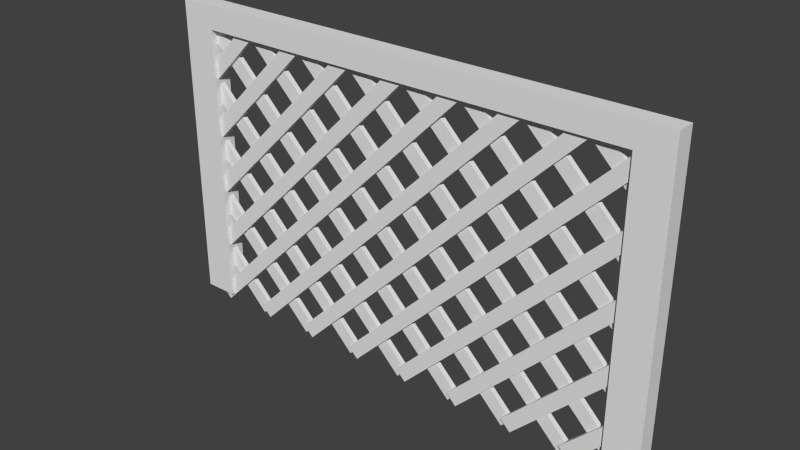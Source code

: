 # Source: Trellas.blend  (saved by Blender 2.70.0; exported with 4.5.12 LTS)
import bpy
from mathutils import Matrix  # noqa: F401  (used for matrix-valued properties, if any)

bpy.ops.wm.read_factory_settings(use_empty=True)
scene = bpy.context.scene
scene.name = 'Scene'

# ---- collections
col_collection_1 = bpy.data.collections.new('Collection 1'); scene.collection.children.link(col_collection_1)

# ---- world
world_world = bpy.data.worlds.new('World'); scene.world = world_world
world_world.color = (0.05088, 0.05088, 0.05088)
world_world.use_sun_shadow = False
world_world.sun_shadow_jitter_overblur = 0.0
world_world.cycles.sampling_method = 'MANUAL'
world_world.cycles.sample_map_resolution = 256

# ---- meshes
me_cube_002 = bpy.data.meshes.new('Cube.002')
me_cube_002.from_pydata([(2.075, -0.00626, 1.414), (2.075, -0.04807, 1.414), (-0.4142, -0.04807, -1.075), (-0.4142, -0.00626, -1.075), (1.99, -0.00626, 1.499), (1.99, -0.04807, 1.499), (-0.4995, -0.04807, -0.9899), (-0.4995, -0.00626, -0.9899), (2.075, -0.00626, 0.9142), (2.075, -0.04807, 0.9142), (0.08579, -0.04807, -1.075), (0.08579, -0.00626, -1.075), (1.99, -0.00626, 0.9995), (1.99, -0.04807, 0.9995), (0.0005006, -0.04807, -0.9899), (0.0005006, -0.00626, -0.9899), (2.075, -0.00626, 0.4142), (2.075, -0.04807, 0.4142), (0.5858, -0.04807, -1.075), (0.5858, -0.00626, -1.075), (1.99, -0.00626, 0.4995), (1.99, -0.04807, 0.4995), (0.5005, -0.04807, -0.9899), (0.5005, -0.00626, -0.9899), (2.075, -0.00626, -0.08579), (2.075, -0.04807, -0.08579), (1.086, -0.04807, -1.075), (1.086, -0.00626, -1.075), (1.99, -0.00626, -0.0005009), (1.99, -0.04807, -0.0005009), (1.001, -0.04807, -0.9899), (1.001, -0.00626, -0.9899), (2.075, -0.00626, -0.5858), (2.075, -0.04807, -0.5858), (1.586, -0.04807, -1.075), (1.586, -0.00626, -1.075), (1.99, -0.00626, -0.5005), (1.99, -0.04807, -0.5005), (1.501, -0.04807, -0.9899), (1.501, -0.00626, -0.9899), (-1.999, -0.006259, 0.01005), (-1.999, -0.04807, 0.01005), (-0.5101, -0.04807, 1.499), (-0.5101, -0.00626, 1.499), (-1.914, -0.006259, -0.07523), (-1.914, -0.04807, -0.07523), (-0.4248, -0.04807, 1.414), (-0.4248, -0.00626, 1.414), (0.07523, -0.00626, 1.414), (0.07523, -0.04807, 1.414), (-1.914, -0.04807, -0.5752), (-1.914, -0.006259, -0.5752), (-0.01005, -0.00626, 1.499), (-0.01005, -0.04807, 1.499), (-1.999, -0.04807, -0.4899), (-1.999, -0.006259, -0.4899), (0.5752, -0.00626, 1.414), (0.5752, -0.04807, 1.414), (-1.914, -0.04807, -1.075), (-1.914, -0.006259, -1.075), (0.4899, -0.00626, 1.499), (0.4899, -0.04807, 1.499), (-1.999, -0.04807, -0.9899), (-1.999, -0.006259, -0.9899), (1.075, -0.00626, 1.414), (1.075, -0.04807, 1.414), (-1.414, -0.04807, -1.075), (-1.414, -0.006259, -1.075), (0.9899, -0.00626, 1.499), (0.9899, -0.04807, 1.499), (-1.499, -0.04807, -0.9899), (-1.499, -0.006259, -0.9899), (1.575, -0.00626, 1.414), (1.575, -0.04807, 1.414), (-0.9142, -0.04807, -1.075), (-0.9142, -0.00626, -1.075), (1.49, -0.00626, 1.499), (1.49, -0.04807, 1.499), (-0.9995, -0.04807, -0.9899), (-0.9995, -0.00626, -0.9899), (-1.999, -0.006259, 1.01), (-1.999, -0.04807, 1.01), (-1.51, -0.04807, 1.499), (-1.51, -0.006259, 1.499), (-1.914, -0.006259, 0.9248), (-1.914, -0.04807, 0.9248), (-1.425, -0.04807, 1.414), (-1.425, -0.006259, 1.414), (-0.9248, -0.00626, 1.414), (-0.9248, -0.04807, 1.414), (-1.914, -0.04807, 0.4248), (-1.914, -0.006259, 0.4248), (-1.01, -0.00626, 1.499), (-1.01, -0.04807, 1.499), (-1.999, -0.04807, 0.5101), (-1.999, -0.006259, 0.5101)], [], [(13, 14, 10, 9), (5, 6, 2, 1), (15, 12, 8, 11), (7, 4, 0, 3), (0, 1, 2, 3), (7, 6, 5, 4), (8, 9, 10, 11), (15, 14, 13, 12), (29, 30, 26, 25), (21, 22, 18, 17), (31, 28, 24, 27), (23, 20, 16, 19), (16, 17, 18, 19), (23, 22, 21, 20), (24, 25, 26, 27), (31, 30, 29, 28), (40, 43, 47, 44), (37, 38, 34, 33), (55, 52, 48, 51), (39, 36, 32, 35), (32, 33, 34, 35), (39, 38, 37, 36), (42, 41, 45, 46), (53, 54, 50, 49), (47, 46, 45, 44), (40, 41, 42, 43), (48, 49, 50, 51), (55, 54, 53, 52), (69, 70, 66, 65), (61, 62, 58, 57), (71, 68, 64, 67), (63, 60, 56, 59), (56, 57, 58, 59), (63, 62, 61, 60), (64, 65, 66, 67), (71, 70, 69, 68), (77, 78, 74, 73), (79, 76, 72, 75), (72, 73, 74, 75), (79, 78, 77, 76), (80, 83, 87, 84), (95, 92, 88, 91), (82, 81, 85, 86), (93, 94, 90, 89), (87, 86, 85, 84), (80, 81, 82, 83), (88, 89, 90, 91), (95, 94, 93, 92)])
_uv = me_cube_002.uv_layers.new(name='UVMap')
_uv.uv.foreach_set('vector', [0.3811, 0.889, 0.3811, 3.767e-08, 0.4192, 0.0, 0.4192, 0.889, 0.1906, 1.112, 0.1906, 3.767e-08, 0.2287, 0.0, 0.2287, 1.112, 0.3049, 0.889, 0.3049, 0.0, 0.343, 0.0, 0.343, 0.889, 0.0, 1.112, 3.673e-07, 0.0, 0.03811, 1.507e-07, 0.03811, 1.112, 0.8283, 0.0, 0.8415, 0.0, 0.8415, 1.112, 0.8283, 1.112, 0.8018, 1.112, 0.7886, 1.112, 0.7886, 0.0, 0.8018, 0.0, 0.8943, 0.0, 0.9075, 0.0, 0.9075, 0.889, 0.8943, 0.889, 0.8943, 0.889, 0.8811, 0.889, 0.8811, 0.0, 0.8943, 0.0, 0.7241, 0.4421, 0.7241, 3.767e-08, 0.7622, 0.0, 0.7622, 0.4421, 0.5717, 0.6656, 0.5717, 9.417e-09, 0.6098, 0.0, 0.6098, 0.6656, 0.6098, 0.4421, 0.6098, 0.0, 0.6479, 3.767e-08, 0.6479, 0.4421, 0.4573, 0.6656, 0.4573, 0.0, 0.4954, 3.767e-08, 0.4954, 0.6656, 0.9604, 0.0, 0.9736, 0.0, 0.9736, 0.6656, 0.9604, 0.6656, 0.9472, 0.6656, 0.9339, 0.6656, 0.9339, 0.0, 0.9472, 0.0, 0.3049, 0.9022, 0.3049, 0.889, 0.747, 0.889, 0.747, 0.9022, 0.9868, 0.8843, 0.9736, 0.8843, 0.9736, 0.4421, 0.9868, 0.4421, 0.4954, 0.6656, 0.4954, 1.883e-08, 0.5336, 0.0, 0.5336, 0.6656, 0.6479, 0.4421, 0.6479, 0.6609, 0.6098, 0.6609, 0.6098, 0.4421, 0.343, 0.889, 0.343, 0.0, 0.3811, 3.767e-08, 0.3811, 0.889, 0.686, 0.6609, 0.686, 0.4421, 0.7241, 0.4421, 0.7241, 0.6609, 0.7373, 0.4421, 0.7505, 0.4421, 0.7505, 0.6609, 0.7373, 0.6609, 0.5087, 0.8843, 0.4954, 0.8843, 0.4954, 0.6656, 0.5087, 0.6656, 0.5336, 0.6656, 0.5336, 0.0, 0.5717, 0.0, 0.5717, 0.6656, 0.4192, 0.889, 0.4192, 3.767e-08, 0.4573, 0.0, 0.4573, 0.889, 0.9472, 0.0, 0.9604, 0.0, 0.9604, 0.6656, 0.9472, 0.6656, 0.9339, 0.6656, 0.9207, 0.6656, 0.9207, 0.0, 0.9339, 0.0, 0.9075, 0.0, 0.9207, 0.0, 0.9207, 0.889, 0.9075, 0.889, 0.8811, 0.889, 0.8679, 0.889, 0.8679, 0.0, 0.8811, 0.0, 0.2287, 1.112, 0.2287, 3.767e-08, 0.2668, 0.0, 0.2668, 1.112, 0.2668, 1.112, 0.2668, 0.0, 0.3049, 0.0, 0.3049, 1.112, 0.07622, 1.112, 0.07622, 0.0, 0.1143, 3.767e-08, 0.1143, 1.112, 0.03811, 1.112, 0.03811, 0.0, 0.07622, 0.0, 0.07622, 1.112, 0.8547, 0.0, 0.8679, 0.0, 0.8679, 1.112, 0.8547, 1.112, 0.7886, 1.112, 0.7754, 1.112, 0.7754, 0.0, 0.7886, 0.0, 0.8415, 0.0, 0.8547, 0.0, 0.8547, 1.112, 0.8415, 1.112, 0.8283, 1.112, 0.8151, 1.112, 0.8151, 0.0, 0.8283, 0.0, 0.1143, 1.112, 0.1143, 3.767e-08, 0.1524, 0.0, 0.1524, 1.112, 0.1906, 0.0, 0.1906, 1.112, 0.1524, 1.112, 0.1524, 3.767e-08, 0.8018, 0.0, 0.8151, 0.0, 0.8151, 1.112, 0.8018, 1.112, 0.7754, 1.112, 0.7622, 1.112, 0.7622, 0.0, 0.7754, 0.0, 0.6479, 0.6609, 0.6479, 0.4421, 0.686, 0.4421, 0.686, 0.6609, 0.686, 3.767e-08, 0.686, 0.4421, 0.6479, 0.4421, 0.6479, 0.0, 0.7523, 0.7037, 0.5336, 0.7037, 0.5336, 0.6656, 0.7523, 0.6656, 0.686, 0.4421, 0.686, 3.767e-08, 0.7241, 0.0, 0.7241, 0.4421, 0.4822, 0.6656, 0.4954, 0.6656, 0.4954, 0.8843, 0.4822, 0.8843, 0.7373, 0.6609, 0.7241, 0.6609, 0.7241, 0.4421, 0.7373, 0.4421, 0.9868, 0.4421, 1.0, 0.4421, 1.0, 0.8843, 0.9868, 0.8843, 0.9868, 0.4421, 0.9736, 0.4421, 0.9736, 0.0, 0.9868, 0.0])
me_cube_002.use_remesh_preserve_volume = False
me_cube_002.use_remesh_preserve_attributes = False
me_cube_002.use_mirror_vertex_groups = False
me_cube_002.update()
me_cube_001 = bpy.data.meshes.new('Cube.001')
me_cube_001.from_pydata([(-1.999, -0.0209, 1.414), (-1.999, 0.0209, 1.414), (0.4899, 0.0209, -1.075), (0.4899, -0.0209, -1.075), (-1.914, -0.0209, 1.499), (-1.914, 0.0209, 1.499), (0.5752, 0.0209, -0.9899), (0.5752, -0.0209, -0.9899), (-1.999, -0.0209, 0.9142), (-1.999, 0.0209, 0.9142), (-0.01005, 0.0209, -1.075), (-0.01005, -0.0209, -1.075), (-1.914, -0.0209, 0.9995), (-1.914, 0.0209, 0.9995), (0.07523, 0.0209, -0.9899), (0.07523, -0.0209, -0.9899), (-1.999, -0.0209, 0.4142), (-1.999, 0.0209, 0.4142), (-0.5101, 0.0209, -1.075), (-0.5101, -0.0209, -1.075), (-1.914, -0.0209, 0.4995), (-1.914, 0.0209, 0.4995), (-0.4248, 0.0209, -0.9899), (-0.4248, -0.0209, -0.9899), (-1.999, -0.0209, -0.08579), (-1.999, 0.0209, -0.08579), (-1.01, 0.0209, -1.075), (-1.01, -0.0209, -1.075), (-1.914, -0.0209, -0.0005009), (-1.914, 0.0209, -0.0005009), (-0.9248, 0.0209, -0.9899), (-0.9248, -0.0209, -0.9899), (-1.999, -0.0209, -0.5858), (-1.999, 0.0209, -0.5858), (-1.51, 0.0209, -1.075), (-1.51, -0.0209, -1.075), (-1.914, -0.0209, -0.5005), (-1.914, 0.0209, -0.5005), (-1.425, 0.0209, -0.9899), (-1.425, -0.0209, -0.9899), (2.075, -0.0209, 0.01005), (2.075, 0.0209, 0.01005), (0.5858, 0.0209, 1.499), (0.5858, -0.0209, 1.499), (1.99, -0.0209, -0.07523), (1.99, 0.0209, -0.07523), (0.5005, 0.0209, 1.414), (0.5005, -0.0209, 1.414), (0.0005009, -0.0209, 1.414), (0.0005009, 0.0209, 1.414), (1.99, 0.0209, -0.5752), (1.99, -0.0209, -0.5752), (0.08579, -0.0209, 1.499), (0.08579, 0.0209, 1.499), (2.075, 0.0209, -0.4899), (2.075, -0.0209, -0.4899), (-0.4995, -0.0209, 1.414), (-0.4995, 0.0209, 1.414), (1.99, 0.0209, -1.075), (1.99, -0.0209, -1.075), (-0.4142, -0.0209, 1.499), (-0.4142, 0.0209, 1.499), (2.075, 0.0209, -0.9899), (2.075, -0.0209, -0.9899), (-0.9995, -0.0209, 1.414), (-0.9995, 0.0209, 1.414), (1.49, 0.0209, -1.075), (1.49, -0.0209, -1.075), (-0.9142, -0.0209, 1.499), (-0.9142, 0.0209, 1.499), (1.575, 0.0209, -0.9899), (1.575, -0.0209, -0.9899), (-1.499, -0.0209, 1.414), (-1.499, 0.0209, 1.414), (0.9899, 0.0209, -1.075), (0.9899, -0.0209, -1.075), (-1.414, -0.0209, 1.499), (-1.414, 0.0209, 1.499), (1.075, 0.0209, -0.9899), (1.075, -0.0209, -0.9899), (2.075, -0.0209, 1.01), (2.075, 0.0209, 1.01), (1.586, 0.0209, 1.499), (1.586, -0.0209, 1.499), (1.99, -0.0209, 0.9248), (1.99, 0.0209, 0.9248), (1.501, 0.0209, 1.414), (1.501, -0.0209, 1.414), (1.001, -0.0209, 1.414), (1.001, 0.0209, 1.414), (1.99, 0.0209, 0.4248), (1.99, -0.0209, 0.4248), (1.086, -0.0209, 1.499), (1.086, 0.0209, 1.499), (2.075, 0.0209, 0.5101), (2.075, -0.0209, 0.5101)], [], [(13, 14, 10, 9), (5, 6, 2, 1), (15, 12, 8, 11), (7, 4, 0, 3), (0, 1, 2, 3), (7, 6, 5, 4), (8, 9, 10, 11), (15, 14, 13, 12), (29, 30, 26, 25), (21, 22, 18, 17), (31, 28, 24, 27), (23, 20, 16, 19), (16, 17, 18, 19), (23, 22, 21, 20), (24, 25, 26, 27), (31, 30, 29, 28), (40, 43, 47, 44), (37, 38, 34, 33), (55, 52, 48, 51), (39, 36, 32, 35), (32, 33, 34, 35), (39, 38, 37, 36), (42, 41, 45, 46), (53, 54, 50, 49), (47, 46, 45, 44), (40, 41, 42, 43), (48, 49, 50, 51), (55, 54, 53, 52), (69, 70, 66, 65), (61, 62, 58, 57), (71, 68, 64, 67), (63, 60, 56, 59), (56, 57, 58, 59), (63, 62, 61, 60), (64, 65, 66, 67), (71, 70, 69, 68), (77, 78, 74, 73), (79, 76, 72, 75), (72, 73, 74, 75), (79, 78, 77, 76), (80, 83, 87, 84), (95, 92, 88, 91), (82, 81, 85, 86), (93, 94, 90, 89), (87, 86, 85, 84), (80, 81, 82, 83), (88, 89, 90, 91), (95, 94, 93, 92)])
_uv = me_cube_001.uv_layers.new(name='UVMap')
_uv.uv.foreach_set('vector', [0.3426, 0.7992, 0.3426, 0.0, 0.3768, 0.0, 0.3768, 0.7992, 0.1713, 1.0, 0.1713, 0.0, 0.2056, 0.0, 0.2056, 1.0, 0.3083, 0.7992, 0.3083, 0.0, 0.3426, 0.0, 0.3426, 0.7992, 0.0, 1.0, 2.286e-07, 0.0, 0.03426, 6.772e-08, 0.03426, 1.0, 1.0, 1.012, 1.0, 1.024, 0.0, 1.024, 0.0, 1.012, 0.7208, 0.0, 0.7327, 0.0, 0.7327, 1.0, 0.7208, 1.0, 0.7992, 1.059, 0.7992, 1.071, 0.0, 1.071, 0.0, 1.059, 0.7446, 0.0, 0.7564, 0.0, 0.7564, 0.7992, 0.7446, 0.7992, 0.6167, 0.3975, 0.6167, 1.693e-08, 0.6509, 0.0, 0.6509, 0.3975, 0.4796, 0.5983, 0.4796, 8.465e-09, 0.5139, 0.0, 0.5139, 0.5983, 0.5481, 0.3975, 0.5481, 0.0, 0.5824, 0.0, 0.5824, 0.3975, 0.4454, 0.5983, 0.4454, 3.386e-08, 0.4796, 0.0, 0.4796, 0.5983, 0.5983, 1.083, 0.5983, 1.095, 0.0, 1.095, 0.0, 1.083, 0.7564, 0.0, 0.7683, 0.0, 0.7683, 0.5983, 0.7564, 0.5983, 0.6715, 0.811, 0.6715, 0.8229, 0.2741, 0.8229, 0.2741, 0.811, 0.7802, 0.0, 0.7921, 0.0, 0.7921, 0.3975, 0.7802, 0.3975, 0.4111, 0.5983, 0.4111, 0.0, 0.4454, 5.079e-08, 0.4454, 0.5983, 0.5824, 0.5941, 0.5824, 0.3975, 0.6167, 0.3975, 0.6167, 0.5941, 0.2741, 0.7992, 0.2741, 0.0, 0.3083, 5.079e-08, 0.3083, 0.7992, 0.6509, 0.3975, 0.6509, 0.5941, 0.6167, 0.5941, 0.6167, 0.3975, 0.6077, 0.6326, 0.6077, 0.6444, 0.4111, 0.6444, 0.4111, 0.6326, 0.6509, 0.3975, 0.6628, 0.3975, 0.6628, 0.5941, 0.6509, 0.5941, 0.5139, 0.5983, 0.5139, 0.0, 0.5481, 3.386e-08, 0.5481, 0.5983, 0.3768, 0.7992, 0.3768, 0.0, 0.4111, 0.0, 0.4111, 0.7992, 0.5983, 1.071, 0.5983, 1.083, 0.0, 1.083, 0.0, 1.071, 0.7683, 0.0, 0.7802, 0.0, 0.7802, 0.5983, 0.7683, 0.5983, 0.7992, 1.048, 0.7992, 1.059, 0.0, 1.059, 0.0, 1.048, 0.7327, 0.0, 0.7446, 0.0, 0.7446, 0.7992, 0.7327, 0.7992, 0.2398, 1.0, 0.2398, 0.0, 0.2741, 0.0, 0.2741, 1.0, 0.2056, 1.0, 0.2056, 0.0, 0.2398, 0.0, 0.2398, 1.0, 0.1028, 1.0, 0.1028, 0.0, 0.137, 6.772e-08, 0.137, 1.0, 0.06852, 1.0, 0.06852, 0.0, 0.1028, 6.772e-08, 0.1028, 1.0, 1.0, 1.036, 1.0, 1.048, 0.0, 1.048, 0.0, 1.036, 0.6971, 0.0, 0.7089, 0.0, 0.7089, 1.0, 0.6971, 1.0, 1.0, 1.0, 1.0, 1.012, 0.0, 1.012, 0.0, 1.0, 0.6852, 0.0, 0.6971, 0.0, 0.6971, 1.0, 0.6852, 1.0, 0.137, 1.0, 0.137, 3.386e-08, 0.1713, 0.0, 0.1713, 1.0, 0.03426, 1.0, 0.03426, 0.0, 0.06852, 0.0, 0.06852, 1.0, 1.0, 1.024, 1.0, 1.036, 0.0, 1.036, 0.0, 1.024, 0.7089, 0.0, 0.7208, 0.0, 0.7208, 1.0, 0.7089, 1.0, 0.6077, 0.6326, 0.4111, 0.6326, 0.4111, 0.5983, 0.6077, 0.5983, 0.5824, 0.3975, 0.5824, 0.0, 0.6167, 5.079e-08, 0.6167, 0.3975, 0.5481, 0.5941, 0.5481, 0.3975, 0.5824, 0.3975, 0.5824, 0.5941, 0.6852, 0.0, 0.6852, 0.3975, 0.6509, 0.3975, 0.6509, 1.693e-08, 0.6077, 0.6444, 0.6077, 0.6563, 0.4111, 0.6563, 0.4111, 0.6444, 0.6509, 0.5941, 0.6628, 0.5941, 0.6628, 0.7907, 0.6509, 0.7907, 0.6715, 0.7992, 0.6715, 0.811, 0.2741, 0.811, 0.2741, 0.7992, 0.6733, 0.3975, 0.6852, 0.3975, 0.6852, 0.7949, 0.6733, 0.7949])
me_cube_001.use_remesh_preserve_volume = False
me_cube_001.use_remesh_preserve_attributes = False
me_cube_001.use_mirror_vertex_groups = False
me_cube_001.update()
me_cube = bpy.data.meshes.new('Cube')
me_cube.from_pydata([(-2.143, -0.07796, 0.0), (-2.143, 0.07796, 0.0), (-1.857, 0.07796, 0.0), (-1.857, -0.07796, 0.0), (-2.143, -0.07796, 2.4), (-2.143, 0.07796, 2.4), (-1.857, 0.07796, 2.4), (-1.857, -0.07796, 2.4), (-2.143, -0.07796, 2.6), (-2.143, 0.07796, 2.6), (-1.857, 0.07796, 2.6), (-1.857, -0.07796, 2.6), (1.857, -0.07796, 0.0), (1.857, 0.07796, 0.0), (2.143, 0.07796, 0.0), (2.143, -0.07796, 0.0), (1.857, -0.07796, 2.4), (1.857, 0.07796, 2.4), (2.143, 0.07796, 2.4), (2.143, -0.07796, 2.4), (1.857, -0.07796, 2.6), (1.857, 0.07796, 2.6), (2.143, 0.07796, 2.6), (2.143, -0.07796, 2.6)], [], [(4, 5, 1, 0), (5, 6, 2, 1), (6, 7, 3, 2), (7, 4, 0, 3), (4, 7, 11, 8), (11, 10, 9, 8), (11, 20, 21, 10), (6, 5, 9, 10), (5, 4, 8, 9), (16, 17, 13, 12), (17, 18, 14, 13), (18, 19, 15, 14), (19, 16, 12, 15), (16, 19, 23, 20), (23, 22, 21, 20), (19, 18, 22, 23), (18, 17, 21, 22), (7, 16, 20, 11), (10, 21, 17, 6), (6, 17, 16, 7)])
_k = set([(6, 10), (7, 11), (10, 11), (16, 20), (17, 21), (20, 21)])
me_cube.attributes.new('sharp_edge', 'BOOLEAN', 'EDGE').data.foreach_set('value', [ (min(e.vertices), max(e.vertices)) in _k for e in me_cube.edges])
_uv = me_cube.uv_layers.new(name='UVMap')
_uv.uv.foreach_set('vector', [0.4481, 0.8584, 0.4481, 0.8875, 0.0, 0.8875, 0.0, 0.8584, 0.03734, 0.8002, 0.03734, 0.7468, 0.4854, 0.7468, 0.4854, 0.8002, 1.0, 0.9335, 0.9709, 0.9335, 0.9709, 0.4854, 1.0, 0.4854, 0.5228, 0.05334, 0.5228, 4.451e-08, 0.9709, 0.0, 0.9709, 0.05334, 0.5228, 4.451e-08, 0.5228, 0.05334, 0.4854, 0.05334, 0.4854, 4.451e-08, 0.05334, 0.8002, 0.05334, 0.8293, 0.0, 0.8293, 0.0, 0.8002, 0.05334, 0.8002, 0.7468, 0.8002, 0.7468, 0.8293, 0.05334, 0.8293, 0.03734, 0.7468, 0.03734, 0.8002, 8.903e-08, 0.8002, 8.903e-08, 0.7468, 0.4481, 0.8875, 0.4481, 0.8584, 0.4854, 0.8584, 0.4854, 0.8875, 0.4481, 0.8875, 0.4481, 0.9166, 0.0, 0.9166, 0.0, 0.8875, 0.03734, 0.05334, 0.03734, 1.335e-07, 0.4854, 0.0, 0.4854, 0.05334, 1.0, 0.4481, 0.9709, 0.4481, 0.9709, 1.562e-09, 1.0, 0.0, 0.5228, 0.8002, 0.5228, 0.7468, 0.9709, 0.7468, 0.9709, 0.8002, 0.5228, 0.7468, 0.5228, 0.8002, 0.4854, 0.8002, 0.4854, 0.7468, 0.8002, 0.8002, 0.8002, 0.8293, 0.7468, 0.8293, 0.7468, 0.8002, 0.9709, 0.4481, 1.0, 0.4481, 1.0, 0.4854, 0.9709, 0.4854, 0.03734, 1.335e-07, 0.03734, 0.05334, 0.0, 0.05334, 0.0, 1.335e-07, 0.5228, 0.05334, 0.5228, 0.7468, 0.4854, 0.7468, 0.4854, 0.05334, 8.903e-08, 0.7468, 0.0, 0.05334, 0.03734, 0.05334, 0.03734, 0.7468, 0.0, 0.8293, 0.6935, 0.8293, 0.6935, 0.8584, 0.0, 0.8584])
me_cube.use_remesh_preserve_volume = False
me_cube.use_remesh_preserve_attributes = False
me_cube.use_mirror_vertex_groups = False
me_cube.update()

# ---- objects
ob_cube_002 = bpy.data.objects.new('Cube.002', me_cube_002)
ob_cube_001 = bpy.data.objects.new('Cube.001', me_cube_001)
ob_cube = bpy.data.objects.new('Cube', me_cube)

# ---- transforms, parenting, visibility, modifiers, constraints
ob_cube_002.location = (-0.005096, 0.0, 1.0)
ob_cube_002.lineart.crease_threshold = 0.0
ob_cube_001.location = (-0.005096, 0.0, 1.0)
ob_cube_001.lineart.crease_threshold = 0.0
ob_cube.location = (-0.005096, 0.0, 0.0)
ob_cube.lineart.crease_threshold = 0.0

# ---- collection membership
col_collection_1.objects.link(ob_cube_002)
col_collection_1.objects.link(ob_cube_001)
col_collection_1.objects.link(ob_cube)

# ---- scene / render settings (as saved in the file)
scene.frame_start = 1; scene.frame_end = 250; scene.frame_set(1)
scene.render.engine = 'BLENDER_EEVEE_NEXT'
scene.render.resolution_percentage = 50
scene.render.dither_intensity = 0.0
scene.cycles.use_denoising = False
scene.cycles.samples = 10
scene.cycles.sampling_pattern = 'TABULATED_SOBOL'
scene.cycles.light_sampling_threshold = 0.0
scene.cycles.use_adaptive_sampling = False
scene.cycles.use_light_tree = False
scene.cycles.blur_glossy = 0.0
scene.cycles.volume_bounces = 1
scene.cycles.pixel_filter_type = 'GAUSSIAN'
scene.cycles.sample_clamp_indirect = 0.0
scene.view_settings.view_transform = 'Standard'
bpy.context.view_layer.update()

# ---- added for rendering (the .blend has no active camera and no usable light): camera, sun
cam_auto = bpy.data.cameras.new('AutoCamera')
cam_auto.lens = 50.0
cam_auto.sensor_width = 36.0
cam_auto.clip_end = 1000.0
ob_auto_camera = bpy.data.objects.new('AutoCamera', cam_auto)
scene.collection.objects.link(ob_auto_camera)
ob_auto_camera.location = (4.6715, -5.61192, 5.00366)
ob_auto_camera.rotation_euler = (1.09748, -7.21219e-08, 0.694738)
scene.camera = ob_auto_camera
light_auto_sun = bpy.data.lights.new('AutoSun', 'SUN')
light_auto_sun.energy = 3.0
light_auto_sun.angle = 0.0523599
ob_auto_sun = bpy.data.objects.new('AutoSun', light_auto_sun)
scene.collection.objects.link(ob_auto_sun)
ob_auto_sun.rotation_euler = (0.872665, 0.174533, 0.523599)
bpy.context.view_layer.update()

